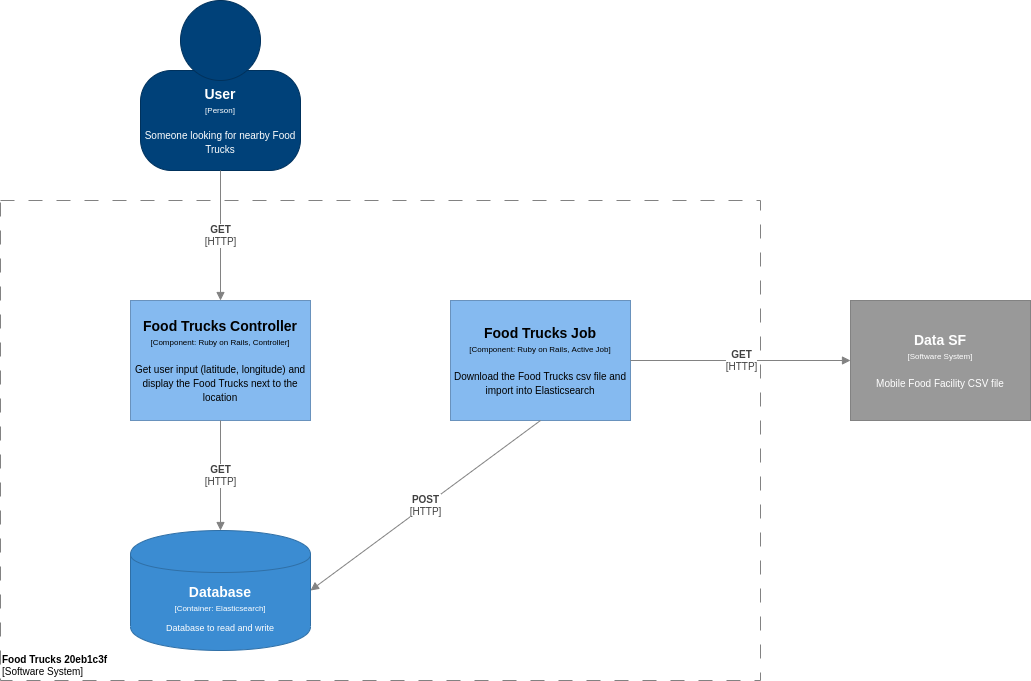

The diagram above was exported from draw.io. Its source (the exported page's mxGraphModel, read from the mxfile embedded in the PNG):
<mxGraphModel dx="2153" dy="813" grid="1" gridSize="10" guides="1" tooltips="1" connect="1" arrows="1" fold="1" page="1" pageScale="1" pageWidth="1200" pageHeight="1920" math="0" shadow="0">
  <root>
    <mxCell id="0" />
    <mxCell id="1" parent="0" />
    <object label="&lt;font style=&quot;font-size: 10px&quot;&gt;&lt;b&gt;%name%&lt;/b&gt;&lt;br style=&quot;font-size: 10px&quot;&gt;[Software System]&lt;/font&gt;" placeholders="1" name="Food Trucks 20eb1c3f" id="nuHwLmvYDXetzi4NEdoy-17">
      <mxCell style="rounded=0;whiteSpace=wrap;html=1;strokeColor=#828282;fontColor=#000000;align=left;labelPosition=center;verticalLabelPosition=middle;verticalAlign=bottom;strokeWidth=1;perimeterSpacing=0;spacing=2;spacingTop=0;fontSize=10;fillColor=none;dashed=1;dashPattern=14 14;" parent="1" vertex="1">
        <mxGeometry x="40" y="320" width="760" height="480" as="geometry" />
      </mxCell>
    </object>
    <object label="&lt;div&gt;&lt;span style=&quot;font-size: 14px&quot;&gt;&lt;b&gt;%name%&lt;/b&gt;&lt;/span&gt;&lt;/div&gt;&lt;div&gt;&lt;span style=&quot;font-size: 8px&quot;&gt;[Component: %technology%]&lt;/span&gt;&lt;/div&gt;&lt;div&gt;&lt;span style=&quot;font-size: 8px&quot;&gt;&lt;br&gt;&lt;/span&gt;&lt;/div&gt;&lt;div&gt;&lt;font size=&quot;1&quot;&gt;%description%&lt;/font&gt;&lt;/div&gt;" placeholders="1" name="Food Trucks Controller" technology="Ruby on Rails, Controller" description="Get user input (latitude, longitude) and display the Food Trucks next to the location" id="nuHwLmvYDXetzi4NEdoy-3">
      <mxCell style="rounded=0;whiteSpace=wrap;html=1;fillColor=#85baf0;fontColor=#000000;strokeColor=#6992BD;resizable=0;" parent="1" vertex="1">
        <mxGeometry x="170" y="420" width="180" height="120" as="geometry" />
      </mxCell>
    </object>
    <object label="&lt;div&gt;&lt;span style=&quot;font-size: 14px&quot;&gt;&lt;b&gt;%name%&lt;/b&gt;&lt;/span&gt;&lt;/div&gt;&lt;div&gt;&lt;span style=&quot;font-size: 8px&quot;&gt;[Component: %technology%]&lt;/span&gt;&lt;/div&gt;&lt;div&gt;&lt;span style=&quot;font-size: 8px&quot;&gt;&lt;br&gt;&lt;/span&gt;&lt;/div&gt;&lt;div&gt;&lt;font size=&quot;1&quot;&gt;%description%&lt;/font&gt;&lt;/div&gt;" placeholders="1" name="Food Trucks Job" technology="Ruby on Rails, Active Job" description="Download the Food Trucks csv file and import into Elasticsearch" id="nuHwLmvYDXetzi4NEdoy-4">
      <mxCell style="rounded=0;whiteSpace=wrap;html=1;fillColor=#85baf0;fontColor=#000000;strokeColor=#6992BD;resizable=0;" parent="1" vertex="1">
        <mxGeometry x="490" y="420" width="180" height="120" as="geometry" />
      </mxCell>
    </object>
    <object label="" placeholders="1" instruction="edit data of the lower shape within the group" id="nuHwLmvYDXetzi4NEdoy-8">
      <mxCell style="group;resizable=0;" parent="1" vertex="1" connectable="0">
        <mxGeometry x="180" y="120" width="160" height="170" as="geometry" />
      </mxCell>
    </object>
    <object label="&lt;div style=&quot;color: rgb(255 , 255 , 255) ; white-space: normal&quot;&gt;&lt;span style=&quot;font-size: 14px&quot;&gt;&lt;b&gt;%name%&lt;/b&gt;&lt;/span&gt;&lt;/div&gt;&lt;div style=&quot;color: rgb(255 , 255 , 255) ; white-space: normal&quot;&gt;&lt;font style=&quot;font-size: 8px&quot;&gt;[Person]&lt;/font&gt;&lt;/div&gt;&lt;div style=&quot;color: rgb(255 , 255 , 255) ; white-space: normal ; font-size: 8px&quot;&gt;&lt;span style=&quot;font-size: x-small&quot;&gt;&lt;br&gt;&lt;/span&gt;&lt;/div&gt;&lt;div style=&quot;color: rgb(255 , 255 , 255) ; white-space: normal&quot;&gt;&lt;font size=&quot;1&quot;&gt;%description%&lt;/font&gt;&lt;/div&gt;" name="User" description="Someone looking for nearby Food Trucks" placeholders="1" id="nuHwLmvYDXetzi4NEdoy-9">
      <mxCell style="rounded=1;whiteSpace=wrap;html=1;strokeColor=#00315C;fillColor=#004179;fontColor=#000000;arcSize=31;" parent="nuHwLmvYDXetzi4NEdoy-8" vertex="1">
        <mxGeometry y="70" width="160" height="100" as="geometry" />
      </mxCell>
    </object>
    <mxCell id="nuHwLmvYDXetzi4NEdoy-10" value="" style="ellipse;whiteSpace=wrap;html=1;aspect=fixed;strokeColor=#00315C;fillColor=#004179;fontColor=#000000;" parent="nuHwLmvYDXetzi4NEdoy-8" vertex="1">
      <mxGeometry x="40" width="80" height="80" as="geometry" />
    </mxCell>
    <object label="&lt;span style=&quot;font-size: 10px&quot;&gt;&lt;b&gt;%name%&lt;/b&gt;&lt;br&gt;[%technology%]&lt;br&gt;&lt;/span&gt;" placeholders="1" name="GET" technology="HTTP" id="nuHwLmvYDXetzi4NEdoy-11">
      <mxCell style="endArrow=block;html=1;fontSize=10;fontColor=#404040;strokeWidth=1;endFill=1;strokeColor=#828282;elbow=vertical;exitX=0.5;exitY=1;exitDx=0;exitDy=0;entryX=0.5;entryY=0;entryDx=0;entryDy=0;" parent="1" source="nuHwLmvYDXetzi4NEdoy-9" target="nuHwLmvYDXetzi4NEdoy-3" edge="1">
        <mxGeometry width="50" height="50" relative="1" as="geometry">
          <mxPoint x="200" y="270" as="sourcePoint" />
          <mxPoint x="400" y="270" as="targetPoint" />
        </mxGeometry>
      </mxCell>
    </object>
    <object label="&lt;div style=&quot;color: rgb(255 , 255 , 255) ; white-space: normal&quot;&gt;&lt;span style=&quot;font-size: 14px&quot;&gt;&lt;b&gt;%name%&lt;/b&gt;&lt;/span&gt;&lt;/div&gt;&lt;div style=&quot;color: rgb(255 , 255 , 255) ; font-size: 12px ; white-space: normal&quot;&gt;&lt;font style=&quot;font-size: 8px&quot;&gt;[Container: %technology%]&lt;/font&gt;&lt;/div&gt;&lt;div style=&quot;color: rgb(255 , 255 , 255) ; white-space: normal ; font-size: 8px&quot;&gt;&lt;font style=&quot;line-height: 9.6px&quot;&gt;&lt;br&gt;&lt;/font&gt;&lt;/div&gt;&lt;div style=&quot;color: rgb(255 , 255 , 255) ; white-space: normal&quot;&gt;%description%&lt;/div&gt;" placeholders="1" name="Database" description="Database to read and write" technology="Elasticsearch" id="nuHwLmvYDXetzi4NEdoy-12">
      <mxCell style="shape=cylinder;whiteSpace=wrap;html=1;boundedLbl=1;backgroundOutline=1;strokeColor=#2F6FA6;strokeWidth=1;fillColor=#3B8CD2;fontSize=9;fontColor=#000000;align=center;resizable=0;" parent="1" vertex="1">
        <mxGeometry x="170" y="650" width="180" height="120" as="geometry" />
      </mxCell>
    </object>
    <object label="&lt;span style=&quot;font-size: 10px&quot;&gt;&lt;b&gt;%name%&lt;/b&gt;&lt;br&gt;[%technology%]&lt;br&gt;&lt;/span&gt;" placeholders="1" name="GET" technology="HTTP" id="nuHwLmvYDXetzi4NEdoy-13">
      <mxCell style="endArrow=block;html=1;fontSize=10;fontColor=#404040;strokeWidth=1;endFill=1;strokeColor=#828282;elbow=vertical;exitX=0.5;exitY=1;exitDx=0;exitDy=0;" parent="1" source="nuHwLmvYDXetzi4NEdoy-3" target="nuHwLmvYDXetzi4NEdoy-12" edge="1">
        <mxGeometry width="50" height="50" relative="1" as="geometry">
          <mxPoint x="550" y="655" as="sourcePoint" />
          <mxPoint x="550" y="785" as="targetPoint" />
        </mxGeometry>
      </mxCell>
    </object>
    <object label="&lt;span style=&quot;font-size: 10px&quot;&gt;&lt;b&gt;%name%&lt;/b&gt;&lt;br&gt;[%technology%]&lt;br&gt;&lt;/span&gt;" placeholders="1" name="POST" technology="HTTP" id="nuHwLmvYDXetzi4NEdoy-14">
      <mxCell style="endArrow=block;html=1;fontSize=10;fontColor=#404040;strokeWidth=1;endFill=1;strokeColor=#828282;elbow=vertical;exitX=0.5;exitY=1;exitDx=0;exitDy=0;entryX=1;entryY=0.5;entryDx=0;entryDy=0;" parent="1" source="nuHwLmvYDXetzi4NEdoy-4" target="nuHwLmvYDXetzi4NEdoy-12" edge="1">
        <mxGeometry width="50" height="50" relative="1" as="geometry">
          <mxPoint x="590" y="650" as="sourcePoint" />
          <mxPoint x="590" y="770" as="targetPoint" />
        </mxGeometry>
      </mxCell>
    </object>
    <object label="&lt;div&gt;&lt;span style=&quot;font-size: 14px&quot;&gt;&lt;b&gt;%name%&lt;/b&gt;&lt;/span&gt;&lt;/div&gt;&lt;div&gt;&lt;span style=&quot;font-size: 8px&quot;&gt;[Software System&lt;/span&gt;&lt;span style=&quot;font-size: 8px&quot;&gt;]&lt;/span&gt;&lt;/div&gt;&lt;div&gt;&lt;span style=&quot;font-size: 8px&quot;&gt;&lt;br&gt;&lt;/span&gt;&lt;/div&gt;&lt;div&gt;&lt;font size=&quot;1&quot;&gt;%description%&lt;/font&gt;&lt;/div&gt;" placeholders="1" name="Data SF" description="Mobile Food Facility CSV file" id="nuHwLmvYDXetzi4NEdoy-15">
      <mxCell style="rounded=0;whiteSpace=wrap;html=1;fillColor=#999999;fontColor=#FFFFFF;strokeColor=#828282;resizable=0;" parent="1" vertex="1">
        <mxGeometry x="890" y="420" width="180" height="120" as="geometry" />
      </mxCell>
    </object>
    <object label="&lt;span style=&quot;font-size: 10px&quot;&gt;&lt;b&gt;%name%&lt;/b&gt;&lt;br&gt;[%technology%]&lt;br&gt;&lt;/span&gt;" placeholders="1" name="GET" technology="HTTP" id="nuHwLmvYDXetzi4NEdoy-16">
      <mxCell style="endArrow=block;html=1;fontSize=10;fontColor=#404040;strokeWidth=1;endFill=1;strokeColor=#828282;elbow=vertical;exitX=1;exitY=0.5;exitDx=0;exitDy=0;" parent="1" source="nuHwLmvYDXetzi4NEdoy-4" target="nuHwLmvYDXetzi4NEdoy-15" edge="1">
        <mxGeometry width="50" height="50" relative="1" as="geometry">
          <mxPoint x="780" y="630" as="sourcePoint" />
          <mxPoint x="470" y="810" as="targetPoint" />
        </mxGeometry>
      </mxCell>
    </object>
  </root>
</mxGraphModel>